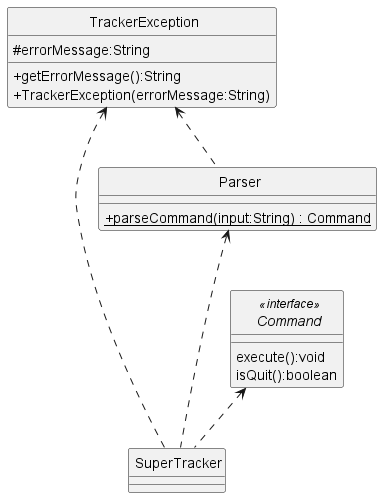

The diagram above was rendered by PlantUML. Its source (embedded in the PNG):
@startuml
'https://plantuml.com/class-diagram
skinparam classAttributeIconSize 0
skinparam CircledCharacterFontSize 0
skinparam CircledCharacterRadius 0

class SuperTracker
class Parser
class TrackerException
interface Command

Parser <... SuperTracker
Command <.. SuperTracker
TrackerException <.. SuperTracker
TrackerException <.. Parser

interface Command <<interface>> {
    execute():void
    isQuit():boolean
}

class TrackerException {
    #errorMessage:String
    +getErrorMessage():String
    +TrackerException(errorMessage:String)
}

class Parser {
    {static}+parseCommand(input:String) : Command
}

@enduml